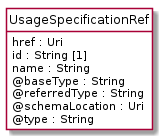

The diagram above was rendered by PlantUML. Its source (embedded in the PNG):
@startuml
hide circle
hide methods
hide stereotype
show <<Enumeration>> stereotype
skinparam class {
   BackgroundColor<<Enumeration>> #E6F5F7
   BackgroundColor<<Ref>> #FFFFE0
   BackgroundColor<<Pivot>> #FFFFFFF
   BackgroundColor<<SimpleType>> #E2F0DA
   BackgroundColor #FCF2E3
}

class UsageSpecificationRef <<Pivot>> {
    href : Uri
    id : String [1]
    name : String
    @baseType : String
    @referredType : String
    @schemaLocation : Uri
    @type : String
}


@enduml